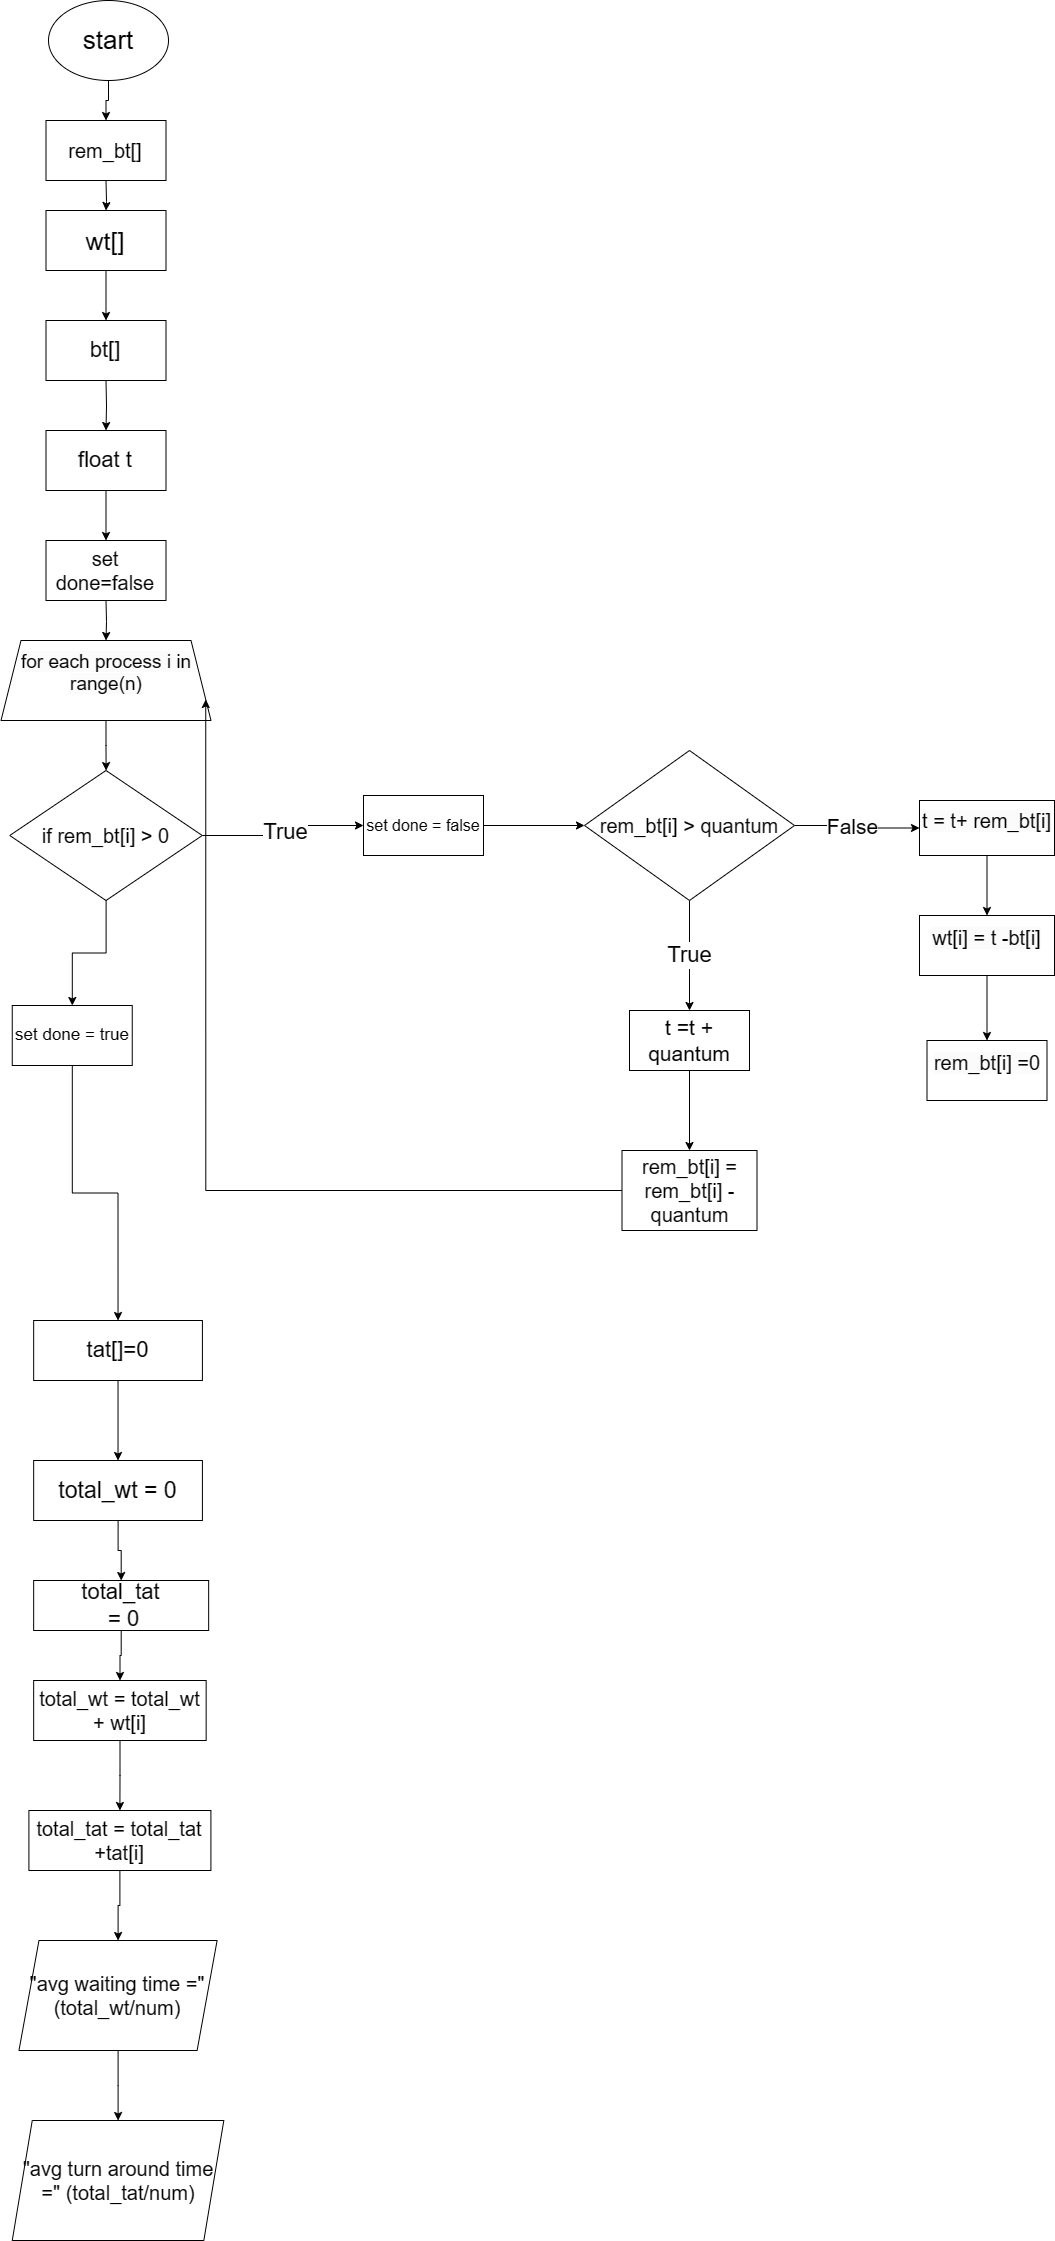

The diagram above was exported from draw.io. Its source (the exported page's mxGraphModel, read from the mxfile embedded in the PNG):
<mxGraphModel dx="1683" dy="2857" grid="1" gridSize="10" guides="1" tooltips="1" connect="1" arrows="1" fold="1" page="1" pageScale="1" pageWidth="850" pageHeight="1100" math="0" shadow="0">
  <root>
    <mxCell id="0" />
    <mxCell id="1" parent="0" />
    <mxCell id="WXEHW4nSbjDujXz6klNg-24" style="edgeStyle=orthogonalEdgeStyle;rounded=0;orthogonalLoop=1;jettySize=auto;html=1;exitX=0.5;exitY=1;exitDx=0;exitDy=0;entryX=0.5;entryY=0;entryDx=0;entryDy=0;" parent="1" source="WXEHW4nSbjDujXz6klNg-1" target="-SekuHbLIt5y6V1ffp-8-13" edge="1">
      <mxGeometry relative="1" as="geometry">
        <mxPoint x="142.4999999999999" y="-920" as="targetPoint" />
      </mxGeometry>
    </mxCell>
    <mxCell id="WXEHW4nSbjDujXz6klNg-1" value="&lt;font style=&quot;font-size: 26px;&quot;&gt;start&lt;/font&gt;" style="ellipse;whiteSpace=wrap;html=1;" parent="1" vertex="1">
      <mxGeometry x="85" y="-1030" width="120" height="80" as="geometry" />
    </mxCell>
    <mxCell id="WXEHW4nSbjDujXz6klNg-5" value="" style="edgeStyle=orthogonalEdgeStyle;rounded=0;orthogonalLoop=1;jettySize=auto;html=1;" parent="1" target="-SekuHbLIt5y6V1ffp-8-17" edge="1">
      <mxGeometry relative="1" as="geometry">
        <mxPoint x="142.5" y="-650" as="sourcePoint" />
        <mxPoint x="142.42857142857144" y="-610" as="targetPoint" />
      </mxGeometry>
    </mxCell>
    <mxCell id="WXEHW4nSbjDujXz6klNg-9" value="" style="edgeStyle=orthogonalEdgeStyle;rounded=0;orthogonalLoop=1;jettySize=auto;html=1;" parent="1" source="WXEHW4nSbjDujXz6klNg-12" target="WXEHW4nSbjDujXz6klNg-8" edge="1">
      <mxGeometry relative="1" as="geometry" />
    </mxCell>
    <mxCell id="WXEHW4nSbjDujXz6klNg-14" value="" style="edgeStyle=orthogonalEdgeStyle;rounded=0;orthogonalLoop=1;jettySize=auto;html=1;" parent="1" source="-SekuHbLIt5y6V1ffp-8-11" target="WXEHW4nSbjDujXz6klNg-13" edge="1">
      <mxGeometry relative="1" as="geometry" />
    </mxCell>
    <mxCell id="-SekuHbLIt5y6V1ffp-8-23" value="" style="edgeStyle=orthogonalEdgeStyle;rounded=0;orthogonalLoop=1;jettySize=auto;html=1;" edge="1" parent="1" source="WXEHW4nSbjDujXz6klNg-8" target="-SekuHbLIt5y6V1ffp-8-22">
      <mxGeometry relative="1" as="geometry" />
    </mxCell>
    <mxCell id="WXEHW4nSbjDujXz6klNg-8" value="&lt;span style=&quot;font-size: 20px;&quot;&gt;if rem_bt[i] &amp;gt; 0&lt;/span&gt;" style="rhombus;whiteSpace=wrap;html=1;" parent="1" vertex="1">
      <mxGeometry x="46.25" y="-260" width="192.5" height="130" as="geometry" />
    </mxCell>
    <mxCell id="WXEHW4nSbjDujXz6klNg-11" value="" style="edgeStyle=orthogonalEdgeStyle;rounded=0;orthogonalLoop=1;jettySize=auto;html=1;" parent="1" target="WXEHW4nSbjDujXz6klNg-12" edge="1">
      <mxGeometry relative="1" as="geometry">
        <mxPoint x="142.5" y="-430" as="sourcePoint" />
        <mxPoint x="145" y="-280" as="targetPoint" />
      </mxGeometry>
    </mxCell>
    <mxCell id="WXEHW4nSbjDujXz6klNg-12" value="&#10;&lt;span style=&quot;color: rgb(0, 0, 0); font-family: Helvetica; font-size: 19px; font-style: normal; font-variant-ligatures: normal; font-variant-caps: normal; font-weight: 400; letter-spacing: normal; orphans: 2; text-align: center; text-indent: 0px; text-transform: none; widows: 2; word-spacing: 0px; -webkit-text-stroke-width: 0px; white-space: normal; background-color: rgb(251, 251, 251); text-decoration-thickness: initial; text-decoration-style: initial; text-decoration-color: initial; display: inline !important; float: none;&quot;&gt;for each process i in range(n)&lt;/span&gt;&#10;&#10;" style="shape=trapezoid;perimeter=trapezoidPerimeter;whiteSpace=wrap;html=1;fixedSize=1;" parent="1" vertex="1">
      <mxGeometry x="37.5" y="-390" width="210" height="80" as="geometry" />
    </mxCell>
    <mxCell id="WXEHW4nSbjDujXz6klNg-16" value="&lt;font style=&quot;font-size: 22px;&quot;&gt;True&lt;/font&gt;" style="edgeStyle=orthogonalEdgeStyle;rounded=0;orthogonalLoop=1;jettySize=auto;html=1;entryX=0.5;entryY=0;entryDx=0;entryDy=0;" parent="1" source="WXEHW4nSbjDujXz6klNg-13" target="WXEHW4nSbjDujXz6klNg-34" edge="1">
      <mxGeometry relative="1" as="geometry">
        <mxPoint x="726" y="-30" as="targetPoint" />
      </mxGeometry>
    </mxCell>
    <mxCell id="WXEHW4nSbjDujXz6klNg-20" value="" style="edgeStyle=orthogonalEdgeStyle;rounded=0;orthogonalLoop=1;jettySize=auto;html=1;" parent="1" source="WXEHW4nSbjDujXz6klNg-13" target="WXEHW4nSbjDujXz6klNg-38" edge="1">
      <mxGeometry relative="1" as="geometry">
        <mxPoint x="956" y="-205" as="targetPoint" />
      </mxGeometry>
    </mxCell>
    <mxCell id="WXEHW4nSbjDujXz6klNg-21" value="&lt;font style=&quot;font-size: 21px;&quot;&gt;False&lt;/font&gt;" style="edgeLabel;html=1;align=center;verticalAlign=middle;resizable=0;points=[];" parent="WXEHW4nSbjDujXz6klNg-20" vertex="1" connectable="0">
      <mxGeometry x="-0.0987" relative="1" as="geometry">
        <mxPoint as="offset" />
      </mxGeometry>
    </mxCell>
    <mxCell id="WXEHW4nSbjDujXz6klNg-13" value="&lt;font style=&quot;font-size: 20px;&quot;&gt;rem_bt[i] &amp;gt; quantum&lt;/font&gt;" style="rhombus;whiteSpace=wrap;html=1;" parent="1" vertex="1">
      <mxGeometry x="621" y="-280" width="210" height="150" as="geometry" />
    </mxCell>
    <mxCell id="WXEHW4nSbjDujXz6klNg-25" value="" style="edgeStyle=orthogonalEdgeStyle;rounded=0;orthogonalLoop=1;jettySize=auto;html=1;" parent="1" target="-SekuHbLIt5y6V1ffp-8-14" edge="1">
      <mxGeometry relative="1" as="geometry">
        <mxPoint x="142.4999999999999" y="-850" as="sourcePoint" />
        <mxPoint x="142.42857142857144" y="-820" as="targetPoint" />
      </mxGeometry>
    </mxCell>
    <mxCell id="WXEHW4nSbjDujXz6klNg-37" value="" style="edgeStyle=orthogonalEdgeStyle;rounded=0;orthogonalLoop=1;jettySize=auto;html=1;" parent="1" source="WXEHW4nSbjDujXz6klNg-34" target="WXEHW4nSbjDujXz6klNg-36" edge="1">
      <mxGeometry relative="1" as="geometry" />
    </mxCell>
    <mxCell id="WXEHW4nSbjDujXz6klNg-34" value="&lt;span style=&quot;font-size: 21px;&quot;&gt;t =t + quantum&lt;/span&gt;" style="rounded=0;whiteSpace=wrap;html=1;" parent="1" vertex="1">
      <mxGeometry x="666" y="-20" width="120" height="60" as="geometry" />
    </mxCell>
    <mxCell id="-SekuHbLIt5y6V1ffp-8-26" style="edgeStyle=orthogonalEdgeStyle;rounded=0;orthogonalLoop=1;jettySize=auto;html=1;entryX=1;entryY=0.75;entryDx=0;entryDy=0;" edge="1" parent="1" source="WXEHW4nSbjDujXz6klNg-36" target="WXEHW4nSbjDujXz6klNg-12">
      <mxGeometry relative="1" as="geometry" />
    </mxCell>
    <mxCell id="WXEHW4nSbjDujXz6klNg-36" value="&lt;span style=&quot;font-size: 20px;&quot;&gt;rem_bt[i] = rem_bt[i] - quantum&lt;/span&gt;" style="rounded=0;whiteSpace=wrap;html=1;" parent="1" vertex="1">
      <mxGeometry x="658.5" y="120" width="135" height="80" as="geometry" />
    </mxCell>
    <mxCell id="WXEHW4nSbjDujXz6klNg-39" value="" style="edgeStyle=orthogonalEdgeStyle;rounded=0;orthogonalLoop=1;jettySize=auto;html=1;" parent="1" source="WXEHW4nSbjDujXz6klNg-38" target="WXEHW4nSbjDujXz6klNg-40" edge="1">
      <mxGeometry relative="1" as="geometry">
        <mxPoint x="1016" y="-85" as="targetPoint" />
      </mxGeometry>
    </mxCell>
    <mxCell id="WXEHW4nSbjDujXz6klNg-38" value="&#10;&lt;span style=&quot;color: rgb(0, 0, 0); font-family: Helvetica; font-size: 20px; font-style: normal; font-variant-ligatures: normal; font-variant-caps: normal; font-weight: 400; letter-spacing: normal; orphans: 2; text-align: center; text-indent: 0px; text-transform: none; widows: 2; word-spacing: 0px; -webkit-text-stroke-width: 0px; white-space: normal; background-color: rgb(251, 251, 251); text-decoration-thickness: initial; text-decoration-style: initial; text-decoration-color: initial; display: inline !important; float: none;&quot;&gt;t = t+ rem_bt[i]&lt;/span&gt;&#10;&#10;" style="rounded=0;whiteSpace=wrap;html=1;" parent="1" vertex="1">
      <mxGeometry x="956" y="-230" width="135" height="55" as="geometry" />
    </mxCell>
    <mxCell id="WXEHW4nSbjDujXz6klNg-41" style="edgeStyle=orthogonalEdgeStyle;rounded=0;orthogonalLoop=1;jettySize=auto;html=1;" parent="1" source="WXEHW4nSbjDujXz6klNg-40" target="WXEHW4nSbjDujXz6klNg-42" edge="1">
      <mxGeometry relative="1" as="geometry">
        <mxPoint x="1016" y="30" as="targetPoint" />
      </mxGeometry>
    </mxCell>
    <mxCell id="WXEHW4nSbjDujXz6klNg-40" value="&#10;&lt;span style=&quot;color: rgb(0, 0, 0); font-family: Helvetica; font-size: 20px; font-style: normal; font-variant-ligatures: normal; font-variant-caps: normal; font-weight: 400; letter-spacing: normal; orphans: 2; text-align: center; text-indent: 0px; text-transform: none; widows: 2; word-spacing: 0px; -webkit-text-stroke-width: 0px; white-space: normal; background-color: rgb(251, 251, 251); text-decoration-thickness: initial; text-decoration-style: initial; text-decoration-color: initial; display: inline !important; float: none;&quot;&gt;wt[i] = t -bt[i]&lt;/span&gt;&#10;&#10;" style="rounded=0;whiteSpace=wrap;html=1;" parent="1" vertex="1">
      <mxGeometry x="956" y="-115" width="135" height="60" as="geometry" />
    </mxCell>
    <mxCell id="WXEHW4nSbjDujXz6klNg-42" value="&#10;&lt;span style=&quot;color: rgb(0, 0, 0); font-family: Helvetica; font-size: 20px; font-style: normal; font-variant-ligatures: normal; font-variant-caps: normal; font-weight: 400; letter-spacing: normal; orphans: 2; text-align: center; text-indent: 0px; text-transform: none; widows: 2; word-spacing: 0px; -webkit-text-stroke-width: 0px; white-space: normal; background-color: rgb(251, 251, 251); text-decoration-thickness: initial; text-decoration-style: initial; text-decoration-color: initial; display: inline !important; float: none;&quot;&gt;rem_bt[i] =0&lt;/span&gt;&#10;&#10;" style="rounded=0;whiteSpace=wrap;html=1;" parent="1" vertex="1">
      <mxGeometry x="963.5" y="10" width="120" height="60" as="geometry" />
    </mxCell>
    <mxCell id="WXEHW4nSbjDujXz6klNg-47" value="" style="edgeStyle=orthogonalEdgeStyle;rounded=0;orthogonalLoop=1;jettySize=auto;html=1;" parent="1" source="WXEHW4nSbjDujXz6klNg-43" target="WXEHW4nSbjDujXz6klNg-46" edge="1">
      <mxGeometry relative="1" as="geometry" />
    </mxCell>
    <mxCell id="WXEHW4nSbjDujXz6klNg-43" value="&lt;font style=&quot;font-size: 23px;&quot;&gt;total_wt = 0&lt;/font&gt;" style="rounded=0;whiteSpace=wrap;html=1;" parent="1" vertex="1">
      <mxGeometry x="70.15999999999997" y="430" width="168.75" height="60" as="geometry" />
    </mxCell>
    <mxCell id="WXEHW4nSbjDujXz6klNg-49" value="" style="edgeStyle=orthogonalEdgeStyle;rounded=0;orthogonalLoop=1;jettySize=auto;html=1;" parent="1" source="WXEHW4nSbjDujXz6klNg-53" target="WXEHW4nSbjDujXz6klNg-48" edge="1">
      <mxGeometry relative="1" as="geometry" />
    </mxCell>
    <mxCell id="WXEHW4nSbjDujXz6klNg-46" value="&lt;font style=&quot;font-size: 22px;&quot;&gt;total_tat&lt;/font&gt;&lt;div style=&quot;font-size: 22px;&quot;&gt;&lt;font style=&quot;font-size: 22px;&quot;&gt;&amp;nbsp;= 0&lt;/font&gt;&lt;/div&gt;" style="rounded=0;whiteSpace=wrap;html=1;" parent="1" vertex="1">
      <mxGeometry x="70.15999999999997" y="550" width="175" height="50" as="geometry" />
    </mxCell>
    <mxCell id="WXEHW4nSbjDujXz6klNg-60" value="" style="edgeStyle=orthogonalEdgeStyle;rounded=0;orthogonalLoop=1;jettySize=auto;html=1;" parent="1" source="WXEHW4nSbjDujXz6klNg-48" target="WXEHW4nSbjDujXz6klNg-59" edge="1">
      <mxGeometry relative="1" as="geometry" />
    </mxCell>
    <mxCell id="WXEHW4nSbjDujXz6klNg-48" value="&lt;font style=&quot;font-size: 20px;&quot;&gt;&quot;avg waiting time =&quot; (total_wt/num)&lt;/font&gt;" style="shape=parallelogram;perimeter=parallelogramPerimeter;whiteSpace=wrap;html=1;fixedSize=1;rounded=0;" parent="1" vertex="1">
      <mxGeometry x="55.47000000000003" y="910" width="198.13" height="110" as="geometry" />
    </mxCell>
    <mxCell id="WXEHW4nSbjDujXz6klNg-50" value="" style="edgeStyle=orthogonalEdgeStyle;rounded=0;orthogonalLoop=1;jettySize=auto;html=1;" parent="1" source="WXEHW4nSbjDujXz6klNg-46" target="WXEHW4nSbjDujXz6klNg-51" edge="1">
      <mxGeometry relative="1" as="geometry">
        <mxPoint x="156.90999999999997" y="610" as="sourcePoint" />
        <mxPoint x="156.90999999999997" y="890" as="targetPoint" />
      </mxGeometry>
    </mxCell>
    <mxCell id="WXEHW4nSbjDujXz6klNg-51" value="&lt;font style=&quot;font-size: 20px;&quot;&gt;total_wt = total_wt + wt[i]&lt;/font&gt;" style="rounded=0;whiteSpace=wrap;html=1;" parent="1" vertex="1">
      <mxGeometry x="70.15999999999997" y="650" width="172.5" height="60" as="geometry" />
    </mxCell>
    <mxCell id="WXEHW4nSbjDujXz6klNg-52" value="" style="edgeStyle=orthogonalEdgeStyle;rounded=0;orthogonalLoop=1;jettySize=auto;html=1;" parent="1" source="WXEHW4nSbjDujXz6klNg-51" target="WXEHW4nSbjDujXz6klNg-53" edge="1">
      <mxGeometry relative="1" as="geometry">
        <mxPoint x="156.90999999999997" y="710" as="sourcePoint" />
        <mxPoint x="156.90999999999997" y="890" as="targetPoint" />
      </mxGeometry>
    </mxCell>
    <mxCell id="WXEHW4nSbjDujXz6klNg-53" value="&lt;font style=&quot;font-size: 20px;&quot;&gt;total_tat = total_tat +tat[i]&lt;/font&gt;" style="rounded=0;whiteSpace=wrap;html=1;" parent="1" vertex="1">
      <mxGeometry x="65.40999999999997" y="780" width="182" height="60" as="geometry" />
    </mxCell>
    <mxCell id="WXEHW4nSbjDujXz6klNg-54" style="edgeStyle=orthogonalEdgeStyle;rounded=0;orthogonalLoop=1;jettySize=auto;html=1;exitX=0.5;exitY=1;exitDx=0;exitDy=0;" parent="1" source="WXEHW4nSbjDujXz6klNg-53" target="WXEHW4nSbjDujXz6klNg-53" edge="1">
      <mxGeometry relative="1" as="geometry" />
    </mxCell>
    <mxCell id="WXEHW4nSbjDujXz6klNg-57" style="edgeStyle=orthogonalEdgeStyle;rounded=0;orthogonalLoop=1;jettySize=auto;html=1;" parent="1" source="WXEHW4nSbjDujXz6klNg-55" target="WXEHW4nSbjDujXz6klNg-43" edge="1">
      <mxGeometry relative="1" as="geometry" />
    </mxCell>
    <mxCell id="WXEHW4nSbjDujXz6klNg-55" value="&lt;font style=&quot;font-size: 22px;&quot;&gt;tat[]=0&lt;/font&gt;" style="rounded=0;whiteSpace=wrap;html=1;" parent="1" vertex="1">
      <mxGeometry x="70.15999999999997" y="290" width="168.75" height="60" as="geometry" />
    </mxCell>
    <mxCell id="WXEHW4nSbjDujXz6klNg-59" value="&lt;font style=&quot;font-size: 20px;&quot;&gt;&quot;avg turn around time =&quot; (total_tat/num)&lt;/font&gt;" style="shape=parallelogram;perimeter=parallelogramPerimeter;whiteSpace=wrap;html=1;fixedSize=1;rounded=0;" parent="1" vertex="1">
      <mxGeometry x="48.75" y="1090" width="211.57" height="120" as="geometry" />
    </mxCell>
    <mxCell id="-SekuHbLIt5y6V1ffp-8-9" value="" style="edgeStyle=orthogonalEdgeStyle;rounded=0;orthogonalLoop=1;jettySize=auto;html=1;" edge="1" parent="1" source="WXEHW4nSbjDujXz6klNg-8" target="-SekuHbLIt5y6V1ffp-8-11">
      <mxGeometry relative="1" as="geometry">
        <mxPoint x="239" y="-205" as="sourcePoint" />
        <mxPoint x="621" y="-205" as="targetPoint" />
      </mxGeometry>
    </mxCell>
    <mxCell id="-SekuHbLIt5y6V1ffp-8-12" value="&lt;font style=&quot;font-size: 22px;&quot;&gt;True&lt;/font&gt;" style="edgeLabel;html=1;align=center;verticalAlign=middle;resizable=0;points=[];" vertex="1" connectable="0" parent="-SekuHbLIt5y6V1ffp-8-9">
      <mxGeometry x="-0.0171" y="-1" relative="1" as="geometry">
        <mxPoint x="1" as="offset" />
      </mxGeometry>
    </mxCell>
    <mxCell id="-SekuHbLIt5y6V1ffp-8-11" value="&lt;font style=&quot;font-size: 16px;&quot;&gt;set done = false&lt;/font&gt;" style="rounded=0;whiteSpace=wrap;html=1;" vertex="1" parent="1">
      <mxGeometry x="400" y="-235" width="120" height="60" as="geometry" />
    </mxCell>
    <mxCell id="-SekuHbLIt5y6V1ffp-8-13" value="&lt;span style=&quot;font-size: 20px;&quot;&gt;rem_bt[]&lt;/span&gt;" style="rounded=0;whiteSpace=wrap;html=1;" vertex="1" parent="1">
      <mxGeometry x="82.49999999999989" y="-910" width="120" height="60" as="geometry" />
    </mxCell>
    <mxCell id="-SekuHbLIt5y6V1ffp-8-16" value="" style="edgeStyle=orthogonalEdgeStyle;rounded=0;orthogonalLoop=1;jettySize=auto;html=1;" edge="1" parent="1" source="-SekuHbLIt5y6V1ffp-8-14" target="-SekuHbLIt5y6V1ffp-8-15">
      <mxGeometry relative="1" as="geometry" />
    </mxCell>
    <mxCell id="-SekuHbLIt5y6V1ffp-8-14" value="&lt;span style=&quot;font-size: 25px;&quot;&gt;wt[]&lt;/span&gt;" style="rounded=0;whiteSpace=wrap;html=1;" vertex="1" parent="1">
      <mxGeometry x="82.49857142857144" y="-820" width="120" height="60" as="geometry" />
    </mxCell>
    <mxCell id="-SekuHbLIt5y6V1ffp-8-15" value="&lt;font style=&quot;font-size: 22px;&quot;&gt;bt[]&lt;/font&gt;" style="rounded=0;whiteSpace=wrap;html=1;" vertex="1" parent="1">
      <mxGeometry x="82.49857142857144" y="-710" width="120" height="60" as="geometry" />
    </mxCell>
    <mxCell id="-SekuHbLIt5y6V1ffp-8-21" value="" style="edgeStyle=orthogonalEdgeStyle;rounded=0;orthogonalLoop=1;jettySize=auto;html=1;" edge="1" parent="1" source="-SekuHbLIt5y6V1ffp-8-17" target="-SekuHbLIt5y6V1ffp-8-20">
      <mxGeometry relative="1" as="geometry" />
    </mxCell>
    <mxCell id="-SekuHbLIt5y6V1ffp-8-17" value="&lt;span style=&quot;font-size: 22px;&quot;&gt;float t&lt;/span&gt;" style="rounded=0;whiteSpace=wrap;html=1;" vertex="1" parent="1">
      <mxGeometry x="82.49857142857144" y="-600" width="120" height="60" as="geometry" />
    </mxCell>
    <mxCell id="-SekuHbLIt5y6V1ffp-8-20" value="&lt;span style=&quot;font-size: 20px;&quot;&gt;set done=false&lt;/span&gt;" style="rounded=0;whiteSpace=wrap;html=1;" vertex="1" parent="1">
      <mxGeometry x="82.49857142857144" y="-490" width="120" height="60" as="geometry" />
    </mxCell>
    <mxCell id="-SekuHbLIt5y6V1ffp-8-29" style="edgeStyle=orthogonalEdgeStyle;rounded=0;orthogonalLoop=1;jettySize=auto;html=1;entryX=0.5;entryY=0;entryDx=0;entryDy=0;" edge="1" parent="1" source="-SekuHbLIt5y6V1ffp-8-22" target="WXEHW4nSbjDujXz6klNg-55">
      <mxGeometry relative="1" as="geometry" />
    </mxCell>
    <mxCell id="-SekuHbLIt5y6V1ffp-8-22" value="&lt;font style=&quot;font-size: 17px;&quot;&gt;set done = true&lt;/font&gt;" style="whiteSpace=wrap;html=1;" vertex="1" parent="1">
      <mxGeometry x="48.75" y="-25" width="120" height="60" as="geometry" />
    </mxCell>
  </root>
</mxGraphModel>